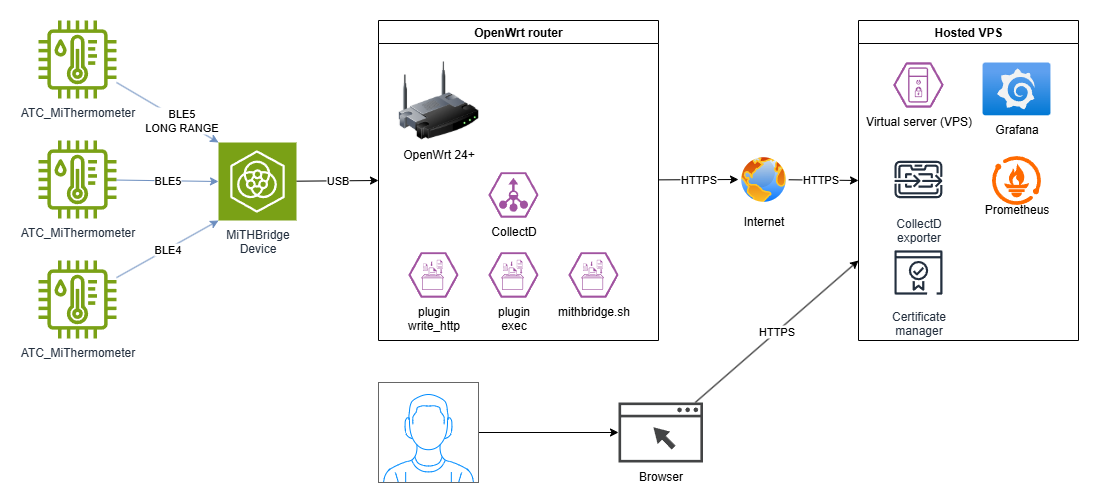

The diagram above was exported from draw.io. Its source (the exported page's mxGraphModel, read from the mxfile embedded in the PNG):
<mxGraphModel dx="2066" dy="777" grid="1" gridSize="10" guides="1" tooltips="1" connect="1" arrows="1" fold="1" page="1" pageScale="1" pageWidth="1169" pageHeight="827" math="0" shadow="0">
  <root>
    <mxCell id="0" />
    <mxCell id="1" parent="0" />
    <mxCell id="jOVtcGIRkNGFNFyolBTp-1" value="ATC_MiThermometer" style="sketch=0;outlineConnect=0;fontColor=#232F3E;gradientColor=none;fillColor=#7AA116;strokeColor=none;dashed=0;verticalLabelPosition=bottom;verticalAlign=top;align=center;html=1;fontSize=12;fontStyle=0;aspect=fixed;pointerEvents=1;shape=mxgraph.aws4.iot_thing_temperature_humidity_sensor;" vertex="1" parent="1">
      <mxGeometry x="20" y="38" width="78" height="78" as="geometry" />
    </mxCell>
    <mxCell id="jOVtcGIRkNGFNFyolBTp-2" value="ATC_MiThermometer" style="sketch=0;outlineConnect=0;fontColor=#232F3E;gradientColor=none;fillColor=#7AA116;strokeColor=none;dashed=0;verticalLabelPosition=bottom;verticalAlign=top;align=center;html=1;fontSize=12;fontStyle=0;aspect=fixed;pointerEvents=1;shape=mxgraph.aws4.iot_thing_temperature_humidity_sensor;" vertex="1" parent="1">
      <mxGeometry x="20" y="158" width="78" height="78" as="geometry" />
    </mxCell>
    <mxCell id="jOVtcGIRkNGFNFyolBTp-30" value="BLE4" style="edgeStyle=none;rounded=0;orthogonalLoop=1;jettySize=auto;html=1;fillColor=#dae8fc;strokeColor=#6c8ebf;entryX=0;entryY=1;entryDx=0;entryDy=0;entryPerimeter=0;" edge="1" parent="1" source="jOVtcGIRkNGFNFyolBTp-3" target="jOVtcGIRkNGFNFyolBTp-4">
      <mxGeometry relative="1" as="geometry" />
    </mxCell>
    <mxCell id="jOVtcGIRkNGFNFyolBTp-3" value="ATC_MiThermometer" style="sketch=0;outlineConnect=0;fontColor=#232F3E;gradientColor=none;fillColor=#7AA116;strokeColor=none;dashed=0;verticalLabelPosition=bottom;verticalAlign=top;align=center;html=1;fontSize=12;fontStyle=0;aspect=fixed;pointerEvents=1;shape=mxgraph.aws4.iot_thing_temperature_humidity_sensor;" vertex="1" parent="1">
      <mxGeometry x="20" y="278" width="78" height="78" as="geometry" />
    </mxCell>
    <mxCell id="jOVtcGIRkNGFNFyolBTp-31" value="USB" style="edgeStyle=none;rounded=0;orthogonalLoop=1;jettySize=auto;html=1;entryX=0;entryY=0.5;entryDx=0;entryDy=0;" edge="1" parent="1" source="jOVtcGIRkNGFNFyolBTp-4" target="jOVtcGIRkNGFNFyolBTp-17">
      <mxGeometry relative="1" as="geometry" />
    </mxCell>
    <mxCell id="jOVtcGIRkNGFNFyolBTp-4" value="MiTHBridge&lt;br&gt;Device&lt;div&gt;&lt;br&gt;&lt;/div&gt;" style="sketch=0;points=[[0,0,0],[0.25,0,0],[0.5,0,0],[0.75,0,0],[1,0,0],[0,1,0],[0.25,1,0],[0.5,1,0],[0.75,1,0],[1,1,0],[0,0.25,0],[0,0.5,0],[0,0.75,0],[1,0.25,0],[1,0.5,0],[1,0.75,0]];outlineConnect=0;fontColor=#232F3E;fillColor=#7AA116;strokeColor=#ffffff;dashed=0;verticalLabelPosition=bottom;verticalAlign=top;align=center;html=1;fontSize=12;fontStyle=0;aspect=fixed;shape=mxgraph.aws4.resourceIcon;resIcon=mxgraph.aws4.iot_device_management;" vertex="1" parent="1">
      <mxGeometry x="200" y="160" width="78" height="78" as="geometry" />
    </mxCell>
    <mxCell id="jOVtcGIRkNGFNFyolBTp-33" style="edgeStyle=none;rounded=0;orthogonalLoop=1;jettySize=auto;html=1;entryX=0;entryY=0.5;entryDx=0;entryDy=0;" edge="1" parent="1" source="jOVtcGIRkNGFNFyolBTp-7" target="jOVtcGIRkNGFNFyolBTp-8">
      <mxGeometry relative="1" as="geometry" />
    </mxCell>
    <mxCell id="jOVtcGIRkNGFNFyolBTp-34" value="HTTPS" style="edgeLabel;html=1;align=center;verticalAlign=middle;resizable=0;points=[];" vertex="1" connectable="0" parent="jOVtcGIRkNGFNFyolBTp-33">
      <mxGeometry x="-0.1144" y="1" relative="1" as="geometry">
        <mxPoint as="offset" />
      </mxGeometry>
    </mxCell>
    <mxCell id="jOVtcGIRkNGFNFyolBTp-7" value="Internet" style="image;aspect=fixed;perimeter=ellipsePerimeter;html=1;align=center;shadow=0;dashed=0;spacingTop=3;image=img/lib/active_directory/internet_globe.svg;" vertex="1" parent="1">
      <mxGeometry x="720" y="172" width="50" height="50" as="geometry" />
    </mxCell>
    <mxCell id="jOVtcGIRkNGFNFyolBTp-8" value="Hosted VPS" style="swimlane;whiteSpace=wrap;html=1;" vertex="1" parent="1">
      <mxGeometry x="840" y="38" width="220" height="320" as="geometry" />
    </mxCell>
    <mxCell id="jOVtcGIRkNGFNFyolBTp-9" value="&lt;br&gt;&lt;br&gt;&lt;br&gt;&lt;br&gt;Prometheus" style="points=[];aspect=fixed;html=1;align=center;shadow=0;dashed=0;fillColor=#FF6A00;strokeColor=none;shape=mxgraph.alibaba_cloud.prometheus;" vertex="1" parent="jOVtcGIRkNGFNFyolBTp-8">
      <mxGeometry x="133.55" y="135.55" width="48.9" height="48.9" as="geometry" />
    </mxCell>
    <mxCell id="jOVtcGIRkNGFNFyolBTp-10" value="Grafana" style="image;aspect=fixed;html=1;points=[];align=center;fontSize=12;image=img/lib/azure2/other/Grafana.svg;" vertex="1" parent="jOVtcGIRkNGFNFyolBTp-8">
      <mxGeometry x="124" y="42" width="68" height="52.800000000000004" as="geometry" />
    </mxCell>
    <mxCell id="jOVtcGIRkNGFNFyolBTp-13" value="Certificate&#10;manager" style="sketch=0;outlineConnect=0;fontColor=#232F3E;gradientColor=none;strokeColor=#232F3E;fillColor=#ffffff;dashed=0;verticalLabelPosition=bottom;verticalAlign=top;align=center;html=1;fontSize=12;fontStyle=0;aspect=fixed;shape=mxgraph.aws4.resourceIcon;resIcon=mxgraph.aws4.certificate_manager_2;" vertex="1" parent="jOVtcGIRkNGFNFyolBTp-8">
      <mxGeometry x="30" y="222" width="60" height="60" as="geometry" />
    </mxCell>
    <mxCell id="jOVtcGIRkNGFNFyolBTp-16" value="CollectD &lt;br&gt;exporter" style="sketch=0;outlineConnect=0;fontColor=#232F3E;gradientColor=none;strokeColor=#232F3E;fillColor=#ffffff;dashed=0;verticalLabelPosition=bottom;verticalAlign=top;align=center;html=1;fontSize=12;fontStyle=0;aspect=fixed;shape=mxgraph.aws4.resourceIcon;resIcon=mxgraph.aws4.import_export;" vertex="1" parent="jOVtcGIRkNGFNFyolBTp-8">
      <mxGeometry x="30" y="129" width="60" height="60" as="geometry" />
    </mxCell>
    <mxCell id="jOVtcGIRkNGFNFyolBTp-27" value="Virtual server (VPS)" style="verticalLabelPosition=bottom;sketch=0;html=1;fillColor=#A153A0;strokeColor=#ffffff;verticalAlign=top;align=center;points=[[0,0.5,0],[0.125,0.25,0],[0.25,0,0],[0.5,0,0],[0.75,0,0],[0.875,0.25,0],[1,0.5,0],[0.875,0.75,0],[0.75,1,0],[0.5,1,0],[0.125,0.75,0]];pointerEvents=1;shape=mxgraph.cisco_safe.compositeIcon;bgIcon=mxgraph.cisco_safe.design.blank_device;resIcon=mxgraph.cisco_safe.design.virtual_secure_server;" vertex="1" parent="jOVtcGIRkNGFNFyolBTp-8">
      <mxGeometry x="35" y="42" width="50" height="45" as="geometry" />
    </mxCell>
    <mxCell id="jOVtcGIRkNGFNFyolBTp-32" value="HTTPS" style="edgeStyle=none;rounded=0;orthogonalLoop=1;jettySize=auto;html=1;entryX=0;entryY=0.5;entryDx=0;entryDy=0;" edge="1" parent="1" source="jOVtcGIRkNGFNFyolBTp-17" target="jOVtcGIRkNGFNFyolBTp-7">
      <mxGeometry relative="1" as="geometry" />
    </mxCell>
    <mxCell id="jOVtcGIRkNGFNFyolBTp-17" value="OpenWrt router" style="swimlane;whiteSpace=wrap;html=1;" vertex="1" parent="1">
      <mxGeometry x="360" y="38" width="280" height="320" as="geometry" />
    </mxCell>
    <mxCell id="jOVtcGIRkNGFNFyolBTp-6" value="OpenWrt 24+" style="image;html=1;image=img/lib/clip_art/networking/Wireless_Router_128x128.png" vertex="1" parent="jOVtcGIRkNGFNFyolBTp-17">
      <mxGeometry x="20" y="40" width="80" height="80" as="geometry" />
    </mxCell>
    <mxCell id="jOVtcGIRkNGFNFyolBTp-22" value="CollectD" style="verticalLabelPosition=bottom;sketch=0;html=1;fillColor=#A153A0;strokeColor=#ffffff;verticalAlign=top;align=center;points=[[0,0.5,0],[0.125,0.25,0],[0.25,0,0],[0.5,0,0],[0.75,0,0],[0.875,0.25,0],[1,0.5,0],[0.875,0.75,0],[0.75,1,0],[0.5,1,0],[0.125,0.75,0]];pointerEvents=1;shape=mxgraph.cisco_safe.compositeIcon;bgIcon=mxgraph.cisco_safe.design.blank_device;resIcon=mxgraph.cisco_safe.design.flow_collector_2;" vertex="1" parent="jOVtcGIRkNGFNFyolBTp-17">
      <mxGeometry x="110" y="152" width="50" height="45" as="geometry" />
    </mxCell>
    <mxCell id="jOVtcGIRkNGFNFyolBTp-23" value="plugin &lt;br&gt;write_http" style="verticalLabelPosition=bottom;sketch=0;html=1;fillColor=#A153A0;strokeColor=#ffffff;verticalAlign=top;align=center;points=[[0,0.5,0],[0.125,0.25,0],[0.25,0,0],[0.5,0,0],[0.75,0,0],[0.875,0.25,0],[1,0.5,0],[0.875,0.75,0],[0.75,1,0],[0.5,1,0],[0.125,0.75,0]];pointerEvents=1;shape=mxgraph.cisco_safe.compositeIcon;bgIcon=mxgraph.cisco_safe.design.blank_device;resIcon=mxgraph.cisco_safe.design.log_collector_2;" vertex="1" parent="jOVtcGIRkNGFNFyolBTp-17">
      <mxGeometry x="30" y="232" width="50" height="45" as="geometry" />
    </mxCell>
    <mxCell id="jOVtcGIRkNGFNFyolBTp-24" value="plugin &lt;br&gt;exec" style="verticalLabelPosition=bottom;sketch=0;html=1;fillColor=#A153A0;strokeColor=#ffffff;verticalAlign=top;align=center;points=[[0,0.5,0],[0.125,0.25,0],[0.25,0,0],[0.5,0,0],[0.75,0,0],[0.875,0.25,0],[1,0.5,0],[0.875,0.75,0],[0.75,1,0],[0.5,1,0],[0.125,0.75,0]];pointerEvents=1;shape=mxgraph.cisco_safe.compositeIcon;bgIcon=mxgraph.cisco_safe.design.blank_device;resIcon=mxgraph.cisco_safe.design.log_collector_2;" vertex="1" parent="jOVtcGIRkNGFNFyolBTp-17">
      <mxGeometry x="110" y="232" width="50" height="45" as="geometry" />
    </mxCell>
    <mxCell id="jOVtcGIRkNGFNFyolBTp-25" value="mithbridge.sh" style="verticalLabelPosition=bottom;sketch=0;html=1;fillColor=#A153A0;strokeColor=#ffffff;verticalAlign=top;align=center;points=[[0,0.5,0],[0.125,0.25,0],[0.25,0,0],[0.5,0,0],[0.75,0,0],[0.875,0.25,0],[1,0.5,0],[0.875,0.75,0],[0.75,1,0],[0.5,1,0],[0.125,0.75,0]];pointerEvents=1;shape=mxgraph.cisco_safe.compositeIcon;bgIcon=mxgraph.cisco_safe.design.blank_device;resIcon=mxgraph.cisco_safe.design.log_collector_2;" vertex="1" parent="jOVtcGIRkNGFNFyolBTp-17">
      <mxGeometry x="190" y="232" width="50" height="45" as="geometry" />
    </mxCell>
    <mxCell id="jOVtcGIRkNGFNFyolBTp-28" value="BLE5&lt;br&gt;LONG RANGE" style="edgeStyle=none;rounded=0;orthogonalLoop=1;jettySize=auto;html=1;entryX=0;entryY=0;entryDx=0;entryDy=0;entryPerimeter=0;fillColor=#dae8fc;strokeColor=#6c8ebf;" edge="1" parent="1" source="jOVtcGIRkNGFNFyolBTp-1" target="jOVtcGIRkNGFNFyolBTp-4">
      <mxGeometry x="0.2692" relative="1" as="geometry">
        <mxPoint as="offset" />
      </mxGeometry>
    </mxCell>
    <mxCell id="jOVtcGIRkNGFNFyolBTp-29" value="BLE5" style="edgeStyle=none;rounded=0;orthogonalLoop=1;jettySize=auto;html=1;entryX=0;entryY=0.5;entryDx=0;entryDy=0;entryPerimeter=0;fillColor=#dae8fc;strokeColor=#6c8ebf;" edge="1" parent="1" source="jOVtcGIRkNGFNFyolBTp-2" target="jOVtcGIRkNGFNFyolBTp-4">
      <mxGeometry relative="1" as="geometry" />
    </mxCell>
    <mxCell id="jOVtcGIRkNGFNFyolBTp-44" style="edgeStyle=none;rounded=0;orthogonalLoop=1;jettySize=auto;html=1;" edge="1" parent="1" source="jOVtcGIRkNGFNFyolBTp-42" target="jOVtcGIRkNGFNFyolBTp-43">
      <mxGeometry relative="1" as="geometry" />
    </mxCell>
    <mxCell id="jOVtcGIRkNGFNFyolBTp-42" value="" style="verticalLabelPosition=bottom;shadow=0;dashed=0;align=center;html=1;verticalAlign=top;strokeWidth=1;shape=mxgraph.mockup.containers.userMale;strokeColor=#666666;strokeColor2=#008cff;" vertex="1" parent="1">
      <mxGeometry x="360" y="400" width="100" height="100" as="geometry" />
    </mxCell>
    <mxCell id="jOVtcGIRkNGFNFyolBTp-45" value="HTTPS" style="edgeStyle=none;rounded=0;orthogonalLoop=1;jettySize=auto;html=1;entryX=0;entryY=0.75;entryDx=0;entryDy=0;" edge="1" parent="1" source="jOVtcGIRkNGFNFyolBTp-43" target="jOVtcGIRkNGFNFyolBTp-8">
      <mxGeometry relative="1" as="geometry" />
    </mxCell>
    <mxCell id="jOVtcGIRkNGFNFyolBTp-43" value="Browser" style="sketch=0;pointerEvents=1;shadow=0;dashed=0;html=1;strokeColor=none;fillColor=#434445;aspect=fixed;labelPosition=center;verticalLabelPosition=bottom;verticalAlign=top;align=center;outlineConnect=0;shape=mxgraph.vvd.web_browser;" vertex="1" parent="1">
      <mxGeometry x="600" y="420" width="84.51" height="60" as="geometry" />
    </mxCell>
  </root>
</mxGraphModel>